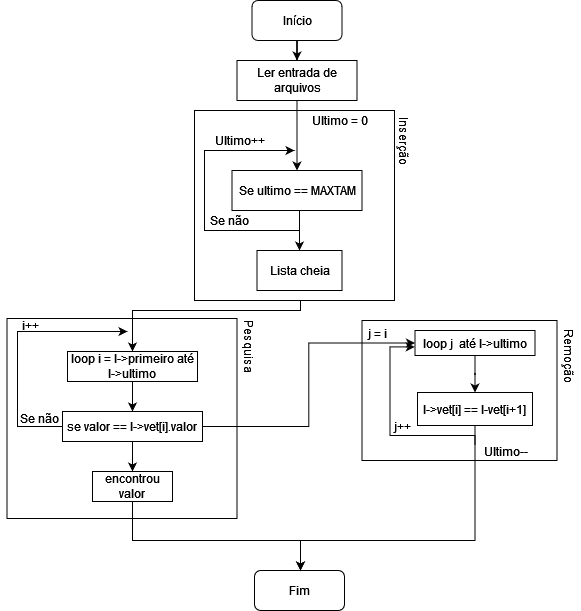

The diagram above was exported from draw.io. Its source (the exported page's mxGraphModel, read from the mxfile embedded in the PNG):
<mxGraphModel dx="868" dy="468" grid="1" gridSize="10" guides="1" tooltips="1" connect="1" arrows="1" fold="1" page="1" pageScale="1" pageWidth="827" pageHeight="1169" math="0" shadow="0">
  <root>
    <mxCell id="0" />
    <mxCell id="1" parent="0" />
    <mxCell id="oOWHfjwjl4q073C8opQZ-136" value="" style="rounded=0;whiteSpace=wrap;html=1;" parent="1" vertex="1">
      <mxGeometry x="491.5" y="470" width="195" height="140" as="geometry" />
    </mxCell>
    <mxCell id="oOWHfjwjl4q073C8opQZ-114" value="" style="rounded=0;whiteSpace=wrap;html=1;" parent="1" vertex="1">
      <mxGeometry x="136.5" y="468" width="230" height="200" as="geometry" />
    </mxCell>
    <mxCell id="oOWHfjwjl4q073C8opQZ-88" value="" style="edgeStyle=orthogonalEdgeStyle;rounded=0;orthogonalLoop=1;jettySize=auto;html=1;" parent="1" source="oOWHfjwjl4q073C8opQZ-85" target="oOWHfjwjl4q073C8opQZ-86" edge="1">
      <mxGeometry relative="1" as="geometry" />
    </mxCell>
    <mxCell id="oOWHfjwjl4q073C8opQZ-85" value="&lt;div&gt;Início&lt;/div&gt;" style="rounded=1;whiteSpace=wrap;html=1;" parent="1" vertex="1">
      <mxGeometry x="381.5" y="150" width="90" height="40" as="geometry" />
    </mxCell>
    <mxCell id="oOWHfjwjl4q073C8opQZ-86" value="Ler entrada de arquivos" style="rounded=0;whiteSpace=wrap;html=1;" parent="1" vertex="1">
      <mxGeometry x="366.5" y="210" width="120" height="40" as="geometry" />
    </mxCell>
    <mxCell id="oOWHfjwjl4q073C8opQZ-108" style="edgeStyle=orthogonalEdgeStyle;rounded=0;orthogonalLoop=1;jettySize=auto;html=1;entryX=0.5;entryY=0;entryDx=0;entryDy=0;" parent="1" target="oOWHfjwjl4q073C8opQZ-107" edge="1">
      <mxGeometry relative="1" as="geometry">
        <mxPoint x="460" y="450" as="sourcePoint" />
        <Array as="points">
          <mxPoint x="430" y="450" />
          <mxPoint x="430" y="460" />
          <mxPoint x="262" y="460" />
        </Array>
      </mxGeometry>
    </mxCell>
    <mxCell id="oOWHfjwjl4q073C8opQZ-102" value="" style="rounded=0;whiteSpace=wrap;html=1;" parent="1" vertex="1">
      <mxGeometry x="324" y="260" width="200" height="190" as="geometry" />
    </mxCell>
    <mxCell id="oOWHfjwjl4q073C8opQZ-95" style="edgeStyle=orthogonalEdgeStyle;rounded=0;orthogonalLoop=1;jettySize=auto;html=1;entryX=0.5;entryY=0;entryDx=0;entryDy=0;" parent="1" source="oOWHfjwjl4q073C8opQZ-90" target="oOWHfjwjl4q073C8opQZ-94" edge="1">
      <mxGeometry relative="1" as="geometry">
        <Array as="points">
          <mxPoint x="429" y="390" />
          <mxPoint x="429" y="390" />
        </Array>
      </mxGeometry>
    </mxCell>
    <mxCell id="oOWHfjwjl4q073C8opQZ-99" value="" style="edgeStyle=orthogonalEdgeStyle;rounded=0;orthogonalLoop=1;jettySize=auto;html=1;" parent="1" source="oOWHfjwjl4q073C8opQZ-90" edge="1">
      <mxGeometry relative="1" as="geometry">
        <mxPoint x="424" y="300" as="targetPoint" />
        <Array as="points">
          <mxPoint x="429" y="380" />
          <mxPoint x="334" y="380" />
          <mxPoint x="334" y="300" />
        </Array>
      </mxGeometry>
    </mxCell>
    <mxCell id="oOWHfjwjl4q073C8opQZ-90" value="Se ultimo == MAXTAM" style="rounded=0;whiteSpace=wrap;html=1;" parent="1" vertex="1">
      <mxGeometry x="361.5" y="320" width="130" height="40" as="geometry" />
    </mxCell>
    <mxCell id="oOWHfjwjl4q073C8opQZ-94" value="Lista cheia" style="rounded=0;whiteSpace=wrap;html=1;" parent="1" vertex="1">
      <mxGeometry x="386.5" y="400" width="85" height="40" as="geometry" />
    </mxCell>
    <mxCell id="oOWHfjwjl4q073C8opQZ-92" value="Inserção" style="text;html=1;align=center;verticalAlign=middle;resizable=0;points=[];autosize=1;strokeColor=none;fillColor=none;rotation=90;" parent="1" vertex="1">
      <mxGeometry x="504" y="280" width="60" height="20" as="geometry" />
    </mxCell>
    <mxCell id="oOWHfjwjl4q073C8opQZ-91" style="edgeStyle=orthogonalEdgeStyle;rounded=0;orthogonalLoop=1;jettySize=auto;html=1;entryX=0.5;entryY=0;entryDx=0;entryDy=0;" parent="1" source="oOWHfjwjl4q073C8opQZ-86" target="oOWHfjwjl4q073C8opQZ-90" edge="1">
      <mxGeometry relative="1" as="geometry" />
    </mxCell>
    <mxCell id="oOWHfjwjl4q073C8opQZ-103" value="Ultimo = 0" style="text;html=1;align=center;verticalAlign=middle;resizable=0;points=[];autosize=1;strokeColor=none;fillColor=none;" parent="1" vertex="1">
      <mxGeometry x="434" y="260" width="70" height="20" as="geometry" />
    </mxCell>
    <mxCell id="oOWHfjwjl4q073C8opQZ-104" value="Ultimo++" style="text;html=1;align=center;verticalAlign=middle;resizable=0;points=[];autosize=1;strokeColor=none;fillColor=none;" parent="1" vertex="1">
      <mxGeometry x="334" y="280" width="70" height="20" as="geometry" />
    </mxCell>
    <mxCell id="oOWHfjwjl4q073C8opQZ-105" value="Se não" style="text;html=1;align=center;verticalAlign=middle;resizable=0;points=[];autosize=1;strokeColor=none;fillColor=none;" parent="1" vertex="1">
      <mxGeometry x="334" y="360" width="50" height="20" as="geometry" />
    </mxCell>
    <mxCell id="oOWHfjwjl4q073C8opQZ-109" style="edgeStyle=orthogonalEdgeStyle;rounded=0;orthogonalLoop=1;jettySize=auto;html=1;" parent="1" source="oOWHfjwjl4q073C8opQZ-107" edge="1">
      <mxGeometry relative="1" as="geometry">
        <mxPoint x="262" y="561" as="targetPoint" />
      </mxGeometry>
    </mxCell>
    <mxCell id="oOWHfjwjl4q073C8opQZ-107" value="loop i = l-&amp;gt;primeiro até l-&amp;gt;ultimo" style="rounded=0;whiteSpace=wrap;html=1;" parent="1" vertex="1">
      <mxGeometry x="197" y="501" width="130" height="30" as="geometry" />
    </mxCell>
    <mxCell id="oOWHfjwjl4q073C8opQZ-111" style="edgeStyle=orthogonalEdgeStyle;rounded=0;orthogonalLoop=1;jettySize=auto;html=1;" parent="1" source="oOWHfjwjl4q073C8opQZ-110" edge="1">
      <mxGeometry relative="1" as="geometry">
        <mxPoint x="257" y="481" as="targetPoint" />
        <Array as="points">
          <mxPoint x="147" y="576" />
          <mxPoint x="147" y="481" />
        </Array>
      </mxGeometry>
    </mxCell>
    <mxCell id="oOWHfjwjl4q073C8opQZ-112" style="edgeStyle=orthogonalEdgeStyle;rounded=0;orthogonalLoop=1;jettySize=auto;html=1;" parent="1" source="oOWHfjwjl4q073C8opQZ-110" target="oOWHfjwjl4q073C8opQZ-113" edge="1">
      <mxGeometry relative="1" as="geometry">
        <mxPoint x="262" y="611" as="targetPoint" />
      </mxGeometry>
    </mxCell>
    <mxCell id="oOWHfjwjl4q073C8opQZ-110" value="&lt;div&gt;se valor == l-&amp;gt;vet[i].valor&lt;/div&gt;" style="rounded=0;whiteSpace=wrap;html=1;" parent="1" vertex="1">
      <mxGeometry x="192" y="561" width="140" height="30" as="geometry" />
    </mxCell>
    <mxCell id="oOWHfjwjl4q073C8opQZ-113" value="encontrou valor" style="rounded=0;whiteSpace=wrap;html=1;" parent="1" vertex="1">
      <mxGeometry x="222" y="621" width="80" height="30" as="geometry" />
    </mxCell>
    <mxCell id="oOWHfjwjl4q073C8opQZ-115" value="Pesquisa" style="text;html=1;align=center;verticalAlign=middle;resizable=0;points=[];autosize=1;strokeColor=none;fillColor=none;rotation=90;" parent="1" vertex="1">
      <mxGeometry x="344" y="486" width="70" height="20" as="geometry" />
    </mxCell>
    <mxCell id="oOWHfjwjl4q073C8opQZ-116" value="i++" style="text;html=1;strokeColor=none;fillColor=none;align=center;verticalAlign=middle;whiteSpace=wrap;rounded=0;" parent="1" vertex="1">
      <mxGeometry x="130" y="460" width="60" height="30" as="geometry" />
    </mxCell>
    <mxCell id="oOWHfjwjl4q073C8opQZ-117" value="Se não" style="text;html=1;align=center;verticalAlign=middle;resizable=0;points=[];autosize=1;strokeColor=none;fillColor=none;" parent="1" vertex="1">
      <mxGeometry x="144" y="558" width="50" height="20" as="geometry" />
    </mxCell>
    <mxCell id="oOWHfjwjl4q073C8opQZ-119" value="Remoção" style="text;html=1;align=center;verticalAlign=middle;resizable=0;points=[];autosize=1;strokeColor=none;fillColor=none;rotation=90;" parent="1" vertex="1">
      <mxGeometry x="664.5" y="495" width="70" height="20" as="geometry" />
    </mxCell>
    <mxCell id="oOWHfjwjl4q073C8opQZ-122" value="Fim" style="rounded=1;whiteSpace=wrap;html=1;" parent="1" vertex="1">
      <mxGeometry x="384" y="720" width="90" height="40" as="geometry" />
    </mxCell>
    <mxCell id="oOWHfjwjl4q073C8opQZ-124" value="j = i" style="text;html=1;align=center;verticalAlign=middle;resizable=0;points=[];autosize=1;strokeColor=none;fillColor=none;" parent="1" vertex="1">
      <mxGeometry x="491.5" y="473" width="30" height="20" as="geometry" />
    </mxCell>
    <mxCell id="oOWHfjwjl4q073C8opQZ-128" value="" style="edgeStyle=orthogonalEdgeStyle;rounded=0;orthogonalLoop=1;jettySize=auto;html=1;" parent="1" source="oOWHfjwjl4q073C8opQZ-125" target="oOWHfjwjl4q073C8opQZ-127" edge="1">
      <mxGeometry relative="1" as="geometry" />
    </mxCell>
    <mxCell id="oOWHfjwjl4q073C8opQZ-125" value="loop j&amp;nbsp; até l-&amp;gt;ultimo" style="rounded=0;whiteSpace=wrap;html=1;" parent="1" vertex="1">
      <mxGeometry x="544.5" y="480" width="120" height="25" as="geometry" />
    </mxCell>
    <mxCell id="oOWHfjwjl4q073C8opQZ-123" style="edgeStyle=orthogonalEdgeStyle;rounded=0;orthogonalLoop=1;jettySize=auto;html=1;entryX=0;entryY=0.5;entryDx=0;entryDy=0;exitX=1;exitY=0.5;exitDx=0;exitDy=0;" parent="1" source="oOWHfjwjl4q073C8opQZ-110" target="oOWHfjwjl4q073C8opQZ-125" edge="1">
      <mxGeometry relative="1" as="geometry">
        <mxPoint x="500" y="570" as="targetPoint" />
      </mxGeometry>
    </mxCell>
    <mxCell id="oOWHfjwjl4q073C8opQZ-127" value="l-&amp;gt;vet[i] == l-vet[i+1]" style="whiteSpace=wrap;html=1;rounded=0;" parent="1" vertex="1">
      <mxGeometry x="547" y="542" width="115" height="33" as="geometry" />
    </mxCell>
    <mxCell id="oOWHfjwjl4q073C8opQZ-120" style="edgeStyle=orthogonalEdgeStyle;rounded=0;orthogonalLoop=1;jettySize=auto;html=1;exitX=0.5;exitY=1;exitDx=0;exitDy=0;" parent="1" source="oOWHfjwjl4q073C8opQZ-113" edge="1">
      <mxGeometry relative="1" as="geometry">
        <mxPoint x="430" y="720" as="targetPoint" />
        <mxPoint x="221" y="670" as="sourcePoint" />
        <Array as="points">
          <mxPoint x="262" y="690" />
          <mxPoint x="430" y="690" />
        </Array>
      </mxGeometry>
    </mxCell>
    <mxCell id="oOWHfjwjl4q073C8opQZ-129" style="edgeStyle=orthogonalEdgeStyle;rounded=0;orthogonalLoop=1;jettySize=auto;html=1;" parent="1" source="oOWHfjwjl4q073C8opQZ-127" edge="1">
      <mxGeometry relative="1" as="geometry">
        <mxPoint x="430" y="720" as="targetPoint" />
        <mxPoint x="640" y="600" as="sourcePoint" />
        <Array as="points">
          <mxPoint x="605" y="690" />
          <mxPoint x="430" y="690" />
        </Array>
      </mxGeometry>
    </mxCell>
    <mxCell id="oOWHfjwjl4q073C8opQZ-135" style="edgeStyle=orthogonalEdgeStyle;rounded=0;orthogonalLoop=1;jettySize=auto;html=1;entryX=-0.002;entryY=0.657;entryDx=0;entryDy=0;entryPerimeter=0;" parent="1" target="oOWHfjwjl4q073C8opQZ-125" edge="1">
      <mxGeometry relative="1" as="geometry">
        <mxPoint x="519.5" y="495" as="targetPoint" />
        <mxPoint x="604.5" y="594.9999999999999" as="sourcePoint" />
        <Array as="points">
          <mxPoint x="604.5" y="585" />
          <mxPoint x="519.5" y="585" />
          <mxPoint x="519.5" y="496" />
        </Array>
      </mxGeometry>
    </mxCell>
    <mxCell id="oOWHfjwjl4q073C8opQZ-137" value="j++" style="text;html=1;align=center;verticalAlign=middle;resizable=0;points=[];autosize=1;strokeColor=none;fillColor=none;" parent="1" vertex="1">
      <mxGeometry x="517" y="566" width="30" height="20" as="geometry" />
    </mxCell>
    <mxCell id="n80dfLilzkithN18hz7l-1" value="Ultimo--" style="text;html=1;align=center;verticalAlign=middle;resizable=0;points=[];autosize=1;strokeColor=none;fillColor=none;" vertex="1" parent="1">
      <mxGeometry x="604.5" y="591" width="60" height="20" as="geometry" />
    </mxCell>
  </root>
</mxGraphModel>